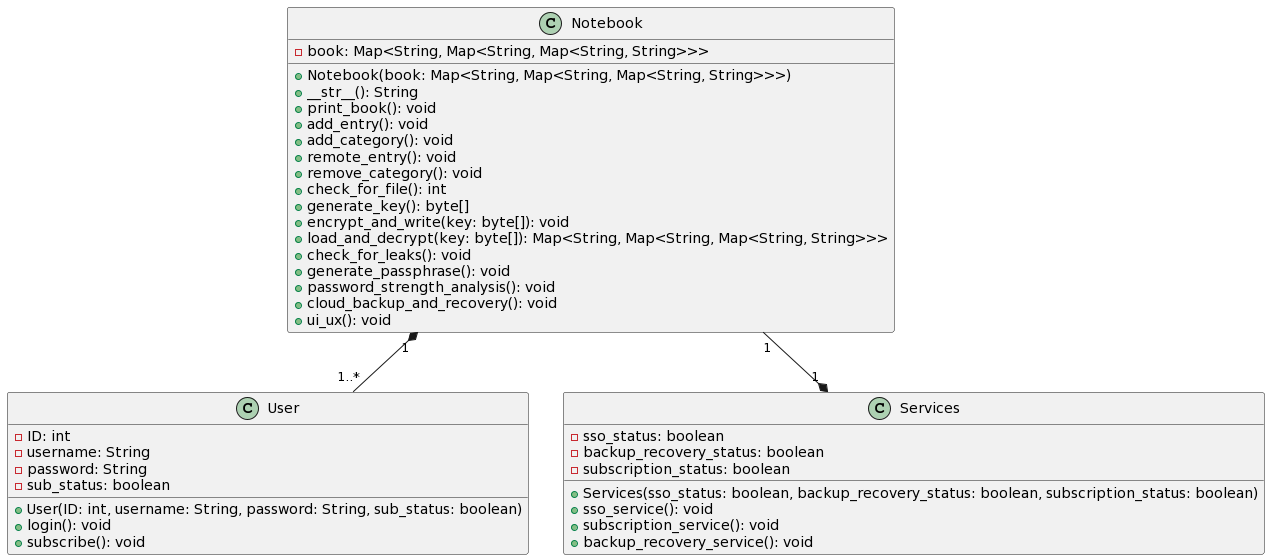

The diagram above was rendered by PlantUML. Its source (embedded in the PNG):
@startuml
class User {
  - ID: int
  - username: String
  - password: String
  - sub_status: boolean

  + User(ID: int, username: String, password: String, sub_status: boolean)
  + login(): void
  + subscribe(): void
}

class Services {
  - sso_status: boolean
  - backup_recovery_status: boolean
  - subscription_status: boolean

  + Services(sso_status: boolean, backup_recovery_status: boolean, subscription_status: boolean)
  + sso_service(): void
  + subscription_service(): void
  + backup_recovery_service(): void
}

class Notebook {
  - book: Map<String, Map<String, Map<String, String>>>

  + Notebook(book: Map<String, Map<String, Map<String, String>>>)
  + __str__(): String
  + print_book(): void
  + add_entry(): void
  + add_category(): void
  + remote_entry(): void
  + remove_category(): void
  + check_for_file(): int
  + generate_key(): byte[]
  + encrypt_and_write(key: byte[]): void
  + load_and_decrypt(key: byte[]): Map<String, Map<String, Map<String, String>>>
  + check_for_leaks(): void
  + generate_passphrase(): void
  + password_strength_analysis(): void
  + cloud_backup_and_recovery(): void
  + ui_ux(): void
}

Notebook "1" *-- "1..*" User
Notebook "1" --* "1" Services
@enduml